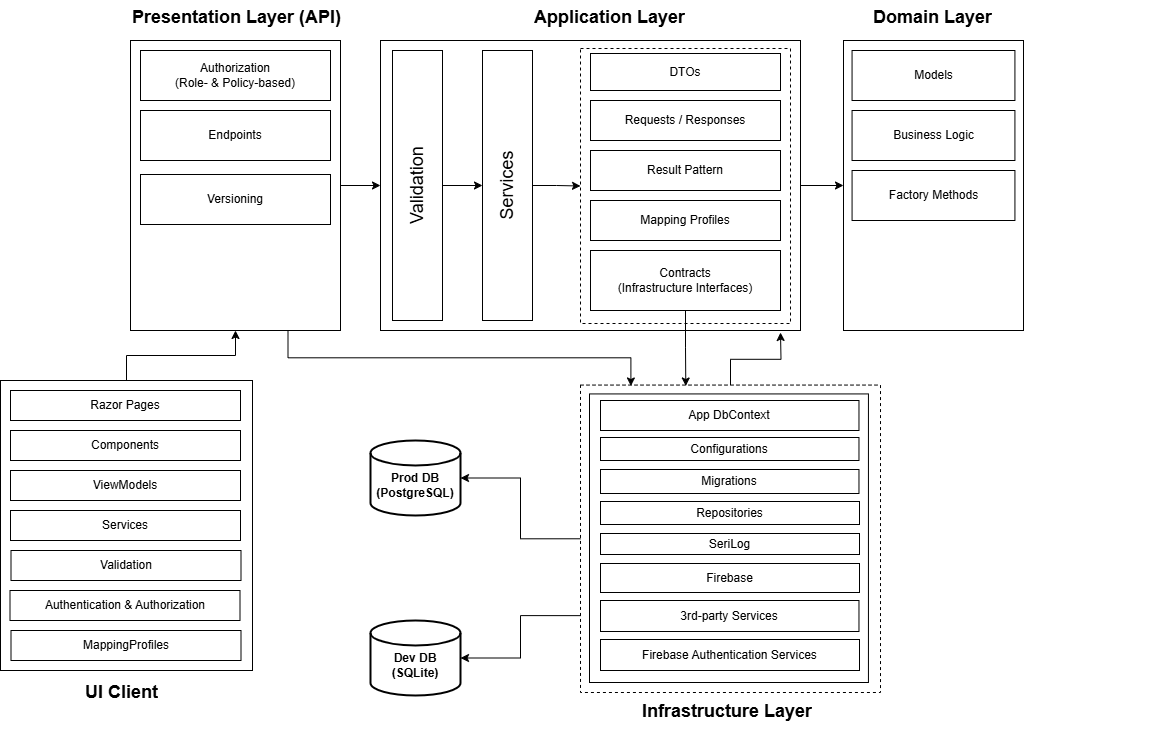

The diagram above was exported from draw.io. Its source (the exported page's mxGraphModel, read from the mxfile embedded in the PNG):
<mxGraphModel dx="1434" dy="746" grid="1" gridSize="10" guides="1" tooltips="1" connect="1" arrows="1" fold="1" page="1" pageScale="1" pageWidth="1600" pageHeight="900" math="0" shadow="0">
  <root>
    <mxCell id="0" />
    <mxCell id="1" parent="0" />
    <mxCell id="ya0oBFTGd5gcvLmckhRI-4" value="&lt;br&gt;&lt;b&gt;Prod DB&lt;/b&gt;&lt;br&gt;&lt;b&gt;(PostgreSQL)&lt;/b&gt;" style="strokeWidth=2;html=1;shape=mxgraph.flowchart.database;whiteSpace=wrap;" parent="1" vertex="1">
      <mxGeometry x="560" y="560" width="90" height="75" as="geometry" />
    </mxCell>
    <mxCell id="ya0oBFTGd5gcvLmckhRI-6" value="" style="group" parent="1" vertex="1" connectable="0">
      <mxGeometry x="320" y="130" width="240" height="330" as="geometry" />
    </mxCell>
    <mxCell id="ya0oBFTGd5gcvLmckhRI-3" value="" style="rounded=0;whiteSpace=wrap;html=1;" parent="ya0oBFTGd5gcvLmckhRI-6" vertex="1">
      <mxGeometry y="30" width="210" height="290" as="geometry" />
    </mxCell>
    <mxCell id="ya0oBFTGd5gcvLmckhRI-5" value="&lt;h1 style=&quot;margin-top: 0px;&quot;&gt;Presentation Layer (API)&lt;br&gt;&lt;/h1&gt;" style="text;html=1;whiteSpace=wrap;overflow=hidden;rounded=0;fontSize=9;" parent="ya0oBFTGd5gcvLmckhRI-6" vertex="1">
      <mxGeometry y="-10" width="220" height="30" as="geometry" />
    </mxCell>
    <mxCell id="ya0oBFTGd5gcvLmckhRI-17" value="Authorization &lt;br&gt;(Role- &amp;amp; Policy-based)" style="rounded=0;whiteSpace=wrap;html=1;" parent="ya0oBFTGd5gcvLmckhRI-6" vertex="1">
      <mxGeometry x="10" y="40" width="190" height="50" as="geometry" />
    </mxCell>
    <mxCell id="ya0oBFTGd5gcvLmckhRI-18" value="Endpoints" style="rounded=0;whiteSpace=wrap;html=1;" parent="ya0oBFTGd5gcvLmckhRI-6" vertex="1">
      <mxGeometry x="10" y="100" width="190" height="50" as="geometry" />
    </mxCell>
    <mxCell id="ya0oBFTGd5gcvLmckhRI-21" value="Versioning" style="rounded=0;whiteSpace=wrap;html=1;" parent="ya0oBFTGd5gcvLmckhRI-6" vertex="1">
      <mxGeometry x="10" y="164" width="190" height="50" as="geometry" />
    </mxCell>
    <mxCell id="ya0oBFTGd5gcvLmckhRI-7" value="" style="group" parent="1" vertex="1" connectable="0">
      <mxGeometry x="570" y="130" width="470" height="320" as="geometry" />
    </mxCell>
    <mxCell id="ya0oBFTGd5gcvLmckhRI-8" value="" style="rounded=0;whiteSpace=wrap;html=1;" parent="ya0oBFTGd5gcvLmckhRI-7" vertex="1">
      <mxGeometry y="30" width="420" height="290" as="geometry" />
    </mxCell>
    <mxCell id="ya0oBFTGd5gcvLmckhRI-83" value="" style="rounded=0;whiteSpace=wrap;html=1;fillColor=none;strokeWidth=1;dashed=1;" parent="ya0oBFTGd5gcvLmckhRI-7" vertex="1">
      <mxGeometry x="200" y="38" width="210" height="275" as="geometry" />
    </mxCell>
    <mxCell id="ya0oBFTGd5gcvLmckhRI-9" value="&lt;h1 style=&quot;margin-top: 0px;&quot;&gt;Application Layer&lt;br&gt;&lt;/h1&gt;" style="text;html=1;whiteSpace=wrap;overflow=hidden;rounded=0;fontSize=9;" parent="ya0oBFTGd5gcvLmckhRI-7" vertex="1">
      <mxGeometry x="152" y="-10" width="155.24" height="30" as="geometry" />
    </mxCell>
    <mxCell id="_Gzxzp_xHs2w-71TLoEh-3" style="edgeStyle=orthogonalEdgeStyle;rounded=0;orthogonalLoop=1;jettySize=auto;html=1;entryX=0;entryY=0.5;entryDx=0;entryDy=0;" edge="1" parent="ya0oBFTGd5gcvLmckhRI-7" source="ya0oBFTGd5gcvLmckhRI-31" target="_Gzxzp_xHs2w-71TLoEh-2">
      <mxGeometry relative="1" as="geometry" />
    </mxCell>
    <mxCell id="ya0oBFTGd5gcvLmckhRI-31" value="Validation" style="rounded=0;whiteSpace=wrap;html=1;horizontal=0;fontSize=18;verticalAlign=middle;" parent="ya0oBFTGd5gcvLmckhRI-7" vertex="1">
      <mxGeometry x="12" y="40" width="50" height="270" as="geometry" />
    </mxCell>
    <mxCell id="ya0oBFTGd5gcvLmckhRI-63" value="DTOs" style="rounded=0;whiteSpace=wrap;html=1;" parent="ya0oBFTGd5gcvLmckhRI-7" vertex="1">
      <mxGeometry x="210" y="43" width="190" height="37" as="geometry" />
    </mxCell>
    <mxCell id="ya0oBFTGd5gcvLmckhRI-64" value="Contracts &lt;br&gt;(Infrastructure Interfaces)" style="rounded=0;whiteSpace=wrap;html=1;" parent="ya0oBFTGd5gcvLmckhRI-7" vertex="1">
      <mxGeometry x="210" y="240" width="190" height="60" as="geometry" />
    </mxCell>
    <mxCell id="ya0oBFTGd5gcvLmckhRI-65" value="Result Pattern" style="rounded=0;whiteSpace=wrap;html=1;" parent="ya0oBFTGd5gcvLmckhRI-7" vertex="1">
      <mxGeometry x="210" y="140" width="190" height="40" as="geometry" />
    </mxCell>
    <mxCell id="ya0oBFTGd5gcvLmckhRI-66" value="Mapping Profiles" style="rounded=0;whiteSpace=wrap;html=1;" parent="ya0oBFTGd5gcvLmckhRI-7" vertex="1">
      <mxGeometry x="210" y="190" width="190" height="40" as="geometry" />
    </mxCell>
    <mxCell id="ya0oBFTGd5gcvLmckhRI-116" value="Requests / Responses" style="rounded=0;whiteSpace=wrap;html=1;" parent="ya0oBFTGd5gcvLmckhRI-7" vertex="1">
      <mxGeometry x="210" y="90" width="190" height="40" as="geometry" />
    </mxCell>
    <mxCell id="_Gzxzp_xHs2w-71TLoEh-4" style="edgeStyle=orthogonalEdgeStyle;rounded=0;orthogonalLoop=1;jettySize=auto;html=1;entryX=0;entryY=0.5;entryDx=0;entryDy=0;" edge="1" parent="ya0oBFTGd5gcvLmckhRI-7" source="_Gzxzp_xHs2w-71TLoEh-2" target="ya0oBFTGd5gcvLmckhRI-83">
      <mxGeometry relative="1" as="geometry" />
    </mxCell>
    <mxCell id="_Gzxzp_xHs2w-71TLoEh-2" value="Services" style="rounded=0;whiteSpace=wrap;html=1;horizontal=0;fontSize=18;verticalAlign=middle;" vertex="1" parent="ya0oBFTGd5gcvLmckhRI-7">
      <mxGeometry x="102" y="40" width="50" height="270" as="geometry" />
    </mxCell>
    <mxCell id="ya0oBFTGd5gcvLmckhRI-13" value="" style="group" parent="1" vertex="1" connectable="0">
      <mxGeometry x="1033" y="130" width="180" height="320" as="geometry" />
    </mxCell>
    <mxCell id="ya0oBFTGd5gcvLmckhRI-14" value="" style="rounded=0;whiteSpace=wrap;html=1;" parent="ya0oBFTGd5gcvLmckhRI-13" vertex="1">
      <mxGeometry y="30" width="180" height="290" as="geometry" />
    </mxCell>
    <mxCell id="ya0oBFTGd5gcvLmckhRI-15" value="&lt;h1 style=&quot;margin-top: 0px;&quot;&gt;Domain Layer&lt;br&gt;&lt;/h1&gt;" style="text;html=1;whiteSpace=wrap;overflow=hidden;rounded=0;fontSize=9;" parent="ya0oBFTGd5gcvLmckhRI-13" vertex="1">
      <mxGeometry x="27.85" y="-10" width="124.29" height="30" as="geometry" />
    </mxCell>
    <mxCell id="ya0oBFTGd5gcvLmckhRI-37" value="Business Logic" style="rounded=0;whiteSpace=wrap;html=1;" parent="ya0oBFTGd5gcvLmckhRI-13" vertex="1">
      <mxGeometry x="8.56142857142857" y="100" width="162.85714285714283" height="50" as="geometry" />
    </mxCell>
    <mxCell id="ya0oBFTGd5gcvLmckhRI-38" value="Models" style="rounded=0;whiteSpace=wrap;html=1;" parent="ya0oBFTGd5gcvLmckhRI-13" vertex="1">
      <mxGeometry x="8.561428571428571" y="40" width="162.85714285714283" height="50" as="geometry" />
    </mxCell>
    <mxCell id="ya0oBFTGd5gcvLmckhRI-39" value="Factory Methods" style="rounded=0;whiteSpace=wrap;html=1;" parent="ya0oBFTGd5gcvLmckhRI-13" vertex="1">
      <mxGeometry x="8.571428571428571" y="160" width="162.85714285714283" height="50" as="geometry" />
    </mxCell>
    <mxCell id="ya0oBFTGd5gcvLmckhRI-22" style="edgeStyle=orthogonalEdgeStyle;rounded=0;orthogonalLoop=1;jettySize=auto;html=1;exitX=1;exitY=0.5;exitDx=0;exitDy=0;entryX=0;entryY=0.5;entryDx=0;entryDy=0;" parent="1" source="ya0oBFTGd5gcvLmckhRI-3" target="ya0oBFTGd5gcvLmckhRI-8" edge="1">
      <mxGeometry relative="1" as="geometry" />
    </mxCell>
    <mxCell id="ya0oBFTGd5gcvLmckhRI-27" value="" style="group" parent="1" vertex="1" connectable="0">
      <mxGeometry x="190" y="470" width="260" height="350" as="geometry" />
    </mxCell>
    <mxCell id="ya0oBFTGd5gcvLmckhRI-24" value="" style="group" parent="ya0oBFTGd5gcvLmckhRI-27" vertex="1" connectable="0">
      <mxGeometry width="252.00290772585842" height="320" as="geometry" />
    </mxCell>
    <mxCell id="ya0oBFTGd5gcvLmckhRI-25" value="" style="rounded=0;whiteSpace=wrap;html=1;" parent="ya0oBFTGd5gcvLmckhRI-24" vertex="1">
      <mxGeometry y="30" width="252.00290772585842" height="290" as="geometry" />
    </mxCell>
    <mxCell id="ya0oBFTGd5gcvLmckhRI-107" value="&lt;div&gt;Razor Pages&lt;/div&gt;" style="rounded=0;whiteSpace=wrap;html=1;" parent="ya0oBFTGd5gcvLmckhRI-24" vertex="1">
      <mxGeometry x="10" y="40" width="230" height="30" as="geometry" />
    </mxCell>
    <mxCell id="ya0oBFTGd5gcvLmckhRI-108" value="Services" style="rounded=0;whiteSpace=wrap;html=1;" parent="ya0oBFTGd5gcvLmckhRI-24" vertex="1">
      <mxGeometry x="10" y="160" width="230" height="30" as="geometry" />
    </mxCell>
    <mxCell id="ya0oBFTGd5gcvLmckhRI-109" value="Authentication &amp;amp; Authorization" style="rounded=0;whiteSpace=wrap;html=1;" parent="ya0oBFTGd5gcvLmckhRI-24" vertex="1">
      <mxGeometry x="9.5" y="240" width="230" height="30" as="geometry" />
    </mxCell>
    <mxCell id="ya0oBFTGd5gcvLmckhRI-110" value="Components" style="rounded=0;whiteSpace=wrap;html=1;" parent="ya0oBFTGd5gcvLmckhRI-24" vertex="1">
      <mxGeometry x="10" y="80" width="230" height="30" as="geometry" />
    </mxCell>
    <mxCell id="ya0oBFTGd5gcvLmckhRI-111" value="ViewModels" style="rounded=0;whiteSpace=wrap;html=1;" parent="ya0oBFTGd5gcvLmckhRI-24" vertex="1">
      <mxGeometry x="10" y="120" width="230" height="30" as="geometry" />
    </mxCell>
    <mxCell id="ya0oBFTGd5gcvLmckhRI-112" value="MappingProfiles" style="rounded=0;whiteSpace=wrap;html=1;" parent="ya0oBFTGd5gcvLmckhRI-24" vertex="1">
      <mxGeometry x="10.5" y="280" width="230" height="30" as="geometry" />
    </mxCell>
    <mxCell id="ya0oBFTGd5gcvLmckhRI-113" value="Validation" style="rounded=0;whiteSpace=wrap;html=1;" parent="ya0oBFTGd5gcvLmckhRI-24" vertex="1">
      <mxGeometry x="10.5" y="200" width="230" height="30" as="geometry" />
    </mxCell>
    <mxCell id="ya0oBFTGd5gcvLmckhRI-26" value="&lt;h1 style=&quot;margin-top: 0px;&quot;&gt;UI Client &lt;br&gt;&lt;/h1&gt;" style="text;html=1;whiteSpace=wrap;overflow=hidden;rounded=0;fontSize=9;" parent="ya0oBFTGd5gcvLmckhRI-27" vertex="1">
      <mxGeometry x="83" y="325" width="83" height="30" as="geometry" />
    </mxCell>
    <mxCell id="ya0oBFTGd5gcvLmckhRI-28" value="" style="group" parent="1" vertex="1" connectable="0">
      <mxGeometry x="770" y="471" width="590" height="380" as="geometry" />
    </mxCell>
    <mxCell id="ya0oBFTGd5gcvLmckhRI-10" value="" style="group;dashed=1;strokeWidth=1;" parent="ya0oBFTGd5gcvLmckhRI-28" vertex="1" connectable="0">
      <mxGeometry y="1" width="590" height="347.43" as="geometry" />
    </mxCell>
    <mxCell id="ya0oBFTGd5gcvLmckhRI-11" value="" style="rounded=0;whiteSpace=wrap;html=1;dashed=1;" parent="ya0oBFTGd5gcvLmckhRI-10" vertex="1">
      <mxGeometry y="32.57" width="300" height="307.43" as="geometry" />
    </mxCell>
    <mxCell id="ya0oBFTGd5gcvLmckhRI-55" value="" style="rounded=0;whiteSpace=wrap;html=1;" parent="ya0oBFTGd5gcvLmckhRI-10" vertex="1">
      <mxGeometry x="9" y="41.43" width="278.94" height="288.57" as="geometry" />
    </mxCell>
    <mxCell id="ya0oBFTGd5gcvLmckhRI-96" value="App DbContext" style="rounded=0;whiteSpace=wrap;html=1;" parent="ya0oBFTGd5gcvLmckhRI-10" vertex="1">
      <mxGeometry x="20" y="48" width="258.47" height="30" as="geometry" />
    </mxCell>
    <mxCell id="ya0oBFTGd5gcvLmckhRI-101" value="Configurations" style="rounded=0;whiteSpace=wrap;html=1;" parent="ya0oBFTGd5gcvLmckhRI-10" vertex="1">
      <mxGeometry x="20" y="85" width="258.47" height="23" as="geometry" />
    </mxCell>
    <mxCell id="ya0oBFTGd5gcvLmckhRI-103" value="Migrations" style="rounded=0;whiteSpace=wrap;html=1;" parent="ya0oBFTGd5gcvLmckhRI-10" vertex="1">
      <mxGeometry x="20" y="117" width="258.47" height="24" as="geometry" />
    </mxCell>
    <mxCell id="ya0oBFTGd5gcvLmckhRI-105" value="Repositories" style="rounded=0;whiteSpace=wrap;html=1;" parent="ya0oBFTGd5gcvLmckhRI-10" vertex="1">
      <mxGeometry x="20" y="149" width="259" height="23" as="geometry" />
    </mxCell>
    <mxCell id="_Gzxzp_xHs2w-71TLoEh-5" value="SeriLog" style="rounded=0;whiteSpace=wrap;html=1;" vertex="1" parent="ya0oBFTGd5gcvLmckhRI-10">
      <mxGeometry x="20" y="181" width="259" height="21" as="geometry" />
    </mxCell>
    <mxCell id="_Gzxzp_xHs2w-71TLoEh-6" value="3rd-party Services" style="rounded=0;whiteSpace=wrap;html=1;" vertex="1" parent="ya0oBFTGd5gcvLmckhRI-10">
      <mxGeometry x="20" y="248" width="258.47" height="31" as="geometry" />
    </mxCell>
    <mxCell id="_Gzxzp_xHs2w-71TLoEh-7" value="Firebase Authentication Services" style="rounded=0;whiteSpace=wrap;html=1;" vertex="1" parent="ya0oBFTGd5gcvLmckhRI-10">
      <mxGeometry x="20" y="287" width="259" height="31" as="geometry" />
    </mxCell>
    <mxCell id="_Gzxzp_xHs2w-71TLoEh-8" value="Firebase" style="rounded=0;whiteSpace=wrap;html=1;" vertex="1" parent="ya0oBFTGd5gcvLmckhRI-10">
      <mxGeometry x="20" y="211" width="259" height="29" as="geometry" />
    </mxCell>
    <mxCell id="ya0oBFTGd5gcvLmckhRI-41" style="edgeStyle=orthogonalEdgeStyle;rounded=0;orthogonalLoop=1;jettySize=auto;html=1;exitX=1;exitY=0.5;exitDx=0;exitDy=0;entryX=0;entryY=0.5;entryDx=0;entryDy=0;" parent="1" source="ya0oBFTGd5gcvLmckhRI-8" target="ya0oBFTGd5gcvLmckhRI-14" edge="1">
      <mxGeometry relative="1" as="geometry" />
    </mxCell>
    <mxCell id="ya0oBFTGd5gcvLmckhRI-42" style="edgeStyle=orthogonalEdgeStyle;rounded=0;orthogonalLoop=1;jettySize=auto;html=1;exitX=0.5;exitY=0;exitDx=0;exitDy=0;entryX=0.5;entryY=1;entryDx=0;entryDy=0;" parent="1" source="ya0oBFTGd5gcvLmckhRI-25" target="ya0oBFTGd5gcvLmckhRI-3" edge="1">
      <mxGeometry relative="1" as="geometry" />
    </mxCell>
    <mxCell id="ya0oBFTGd5gcvLmckhRI-57" style="edgeStyle=orthogonalEdgeStyle;rounded=0;orthogonalLoop=1;jettySize=auto;html=1;exitX=0;exitY=0.5;exitDx=0;exitDy=0;entryX=1;entryY=0.5;entryDx=0;entryDy=0;entryPerimeter=0;" parent="1" source="ya0oBFTGd5gcvLmckhRI-11" target="ya0oBFTGd5gcvLmckhRI-4" edge="1">
      <mxGeometry relative="1" as="geometry" />
    </mxCell>
    <mxCell id="ya0oBFTGd5gcvLmckhRI-123" style="edgeStyle=orthogonalEdgeStyle;rounded=0;orthogonalLoop=1;jettySize=auto;html=1;exitX=0.75;exitY=1;exitDx=0;exitDy=0;entryX=0.168;entryY=0.003;entryDx=0;entryDy=0;entryPerimeter=0;" parent="1" source="ya0oBFTGd5gcvLmckhRI-3" target="ya0oBFTGd5gcvLmckhRI-11" edge="1">
      <mxGeometry relative="1" as="geometry" />
    </mxCell>
    <mxCell id="ya0oBFTGd5gcvLmckhRI-124" style="edgeStyle=orthogonalEdgeStyle;rounded=0;orthogonalLoop=1;jettySize=auto;html=1;exitX=0.5;exitY=1;exitDx=0;exitDy=0;entryX=0.351;entryY=0.003;entryDx=0;entryDy=0;entryPerimeter=0;" parent="1" source="ya0oBFTGd5gcvLmckhRI-64" target="ya0oBFTGd5gcvLmckhRI-11" edge="1">
      <mxGeometry relative="1" as="geometry" />
    </mxCell>
    <mxCell id="ya0oBFTGd5gcvLmckhRI-125" style="edgeStyle=orthogonalEdgeStyle;rounded=0;orthogonalLoop=1;jettySize=auto;html=1;exitX=0.5;exitY=0;exitDx=0;exitDy=0;" parent="1" source="ya0oBFTGd5gcvLmckhRI-11" edge="1">
      <mxGeometry relative="1" as="geometry">
        <mxPoint x="970" y="452" as="targetPoint" />
      </mxGeometry>
    </mxCell>
    <mxCell id="ya0oBFTGd5gcvLmckhRI-12" value="&lt;h1 style=&quot;margin-top: 0px;&quot;&gt;Infrastructure Layer&lt;br&gt;&lt;/h1&gt;" style="text;html=1;whiteSpace=wrap;overflow=hidden;rounded=0;fontSize=9;" parent="1" vertex="1">
      <mxGeometry x="830" y="814.4300000000001" width="180" height="32.57" as="geometry" />
    </mxCell>
    <mxCell id="_Gzxzp_xHs2w-71TLoEh-9" value="&lt;br&gt;&lt;b&gt;Dev DB&lt;/b&gt;&lt;br&gt;&lt;b&gt;(SQLite)&lt;/b&gt;" style="strokeWidth=2;html=1;shape=mxgraph.flowchart.database;whiteSpace=wrap;" vertex="1" parent="1">
      <mxGeometry x="560" y="740" width="90" height="75" as="geometry" />
    </mxCell>
    <mxCell id="_Gzxzp_xHs2w-71TLoEh-10" style="edgeStyle=orthogonalEdgeStyle;rounded=0;orthogonalLoop=1;jettySize=auto;html=1;exitX=0;exitY=0.75;exitDx=0;exitDy=0;entryX=1;entryY=0.5;entryDx=0;entryDy=0;entryPerimeter=0;" edge="1" parent="1" source="ya0oBFTGd5gcvLmckhRI-11" target="_Gzxzp_xHs2w-71TLoEh-9">
      <mxGeometry relative="1" as="geometry" />
    </mxCell>
  </root>
</mxGraphModel>